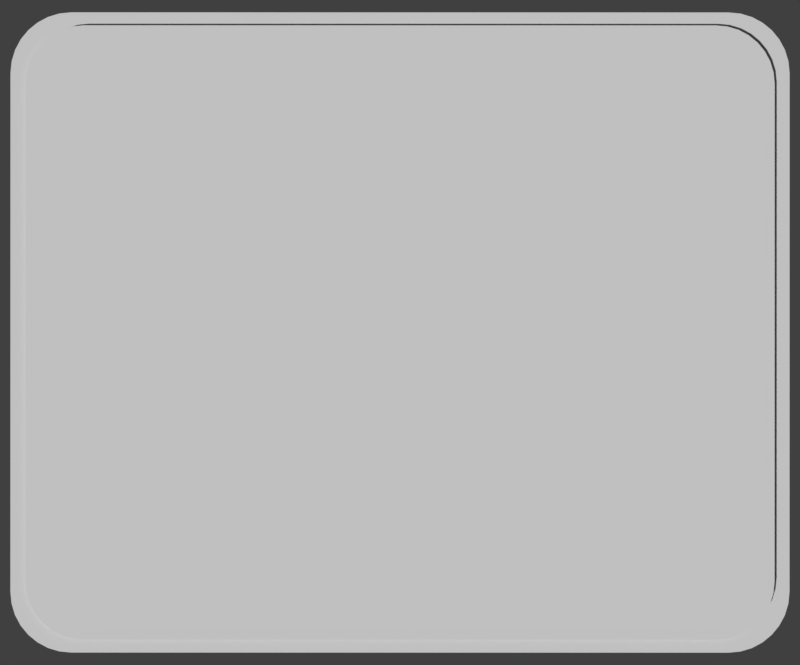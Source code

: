 # Source: Sign_Frame.blend  (saved by Blender 2.79.0; exported with 4.5.12 LTS)
import bpy
from mathutils import Matrix  # noqa: F401  (used for matrix-valued properties, if any)

bpy.ops.wm.read_factory_settings(use_empty=True)
scene = bpy.context.scene
scene.name = 'Scene'

# ---- collections
col_collection_1 = bpy.data.collections.new('Collection 1'); scene.collection.children.link(col_collection_1)

# ---- world
world_world = bpy.data.worlds.new('World'); scene.world = world_world
world_world.color = (0.05088, 0.05088, 0.05088)
world_world.use_sun_shadow = False
world_world.sun_shadow_jitter_overblur = 0.0
world_world.cycles.sampling_method = 'MANUAL'

# ---- cameras
cam_camera_001 = bpy.data.cameras.new('Camera.001')
cam_camera_001.clip_end = 100.0
cam_camera_001.lens = 35.0
cam_camera_001.sensor_width = 32.0
cam_camera_001.sensor_height = 18.0
cam_camera_001.display_size = 2.0
cam_camera_001.dof.focus_distance = 0.0
cam_camera_001.dof.aperture_fstop = 128.0
cam_camera_001.dof.aperture_blades = 6

# ---- meshes
me_plane_003 = bpy.data.meshes.new('Plane.003')
me_plane_003.from_pydata([(-0.6658, -1.0, 0.0), (-0.8217, -0.8441, 0.0), (-0.6962, -0.997, 0.0), (-0.7255, -0.9881, 0.0), (-0.7524, -0.9737, 0.0), (-0.776, -0.9543, 0.0), (-0.7954, -0.9307, 0.0), (-0.8098, -0.9038, 0.0), (-0.8187, -0.8745, 0.0), (0.8217, -0.8441, 0.0), (0.6658, -1.0, 0.0), (0.8187, -0.8745, 0.0), (0.8098, -0.9038, 0.0), (0.7954, -0.9307, 0.0), (0.776, -0.9543, 0.0), (0.7524, -0.9737, 0.0), (0.7255, -0.9881, 0.0), (0.6962, -0.997, 0.0), (-0.8217, 0.8441, 0.0), (-0.6658, 1.0, 0.0), (-0.8187, 0.8745, 0.0), (-0.8098, 0.9038, 0.0), (-0.7954, 0.9307, 0.0), (-0.776, 0.9543, 0.0), (-0.7524, 0.9737, 0.0), (-0.7255, 0.9881, 0.0), (-0.6962, 0.997, 0.0), (0.6658, 1.0, 0.0), (0.8217, 0.8441, 0.0), (0.6962, 0.997, 0.0), (0.7255, 0.9881, 0.0), (0.7524, 0.9737, 0.0), (0.776, 0.9543, 0.0), (0.7954, 0.9307, 0.0), (0.8098, 0.9038, 0.0), (0.8187, 0.8745, 0.0)], [], [(0, 2, 3, 4, 5, 6, 7, 8, 1, 18, 20, 21, 22, 23, 24, 25, 26, 19, 27, 29, 30, 31, 32, 33, 34, 35, 28, 9, 11, 12, 13, 14, 15, 16, 17, 10)])
me_plane_003.use_remesh_preserve_volume = False
me_plane_003.use_remesh_preserve_attributes = False
me_plane_003.use_mirror_vertex_groups = False
me_plane_003.update()
me_plane_002 = bpy.data.meshes.new('Plane.002')
me_plane_002.from_pydata([(-0.6658, -1.0, 0.0), (-0.8217, -0.8441, 0.0), (-0.6962, -0.997, 0.0), (-0.7255, -0.9881, 0.0), (-0.7524, -0.9737, 0.0), (-0.776, -0.9543, 0.0), (-0.7954, -0.9307, 0.0), (-0.8098, -0.9038, 0.0), (-0.8187, -0.8745, 0.0), (0.8217, -0.8441, 0.0), (0.6658, -1.0, 0.0), (0.8187, -0.8745, 0.0), (0.8098, -0.9038, 0.0), (0.7954, -0.9307, 0.0), (0.776, -0.9543, 0.0), (0.7524, -0.9737, 0.0), (0.7255, -0.9881, 0.0), (0.6962, -0.997, 0.0), (-0.8217, 0.8441, 0.0), (-0.6658, 1.0, 0.0), (-0.8187, 0.8745, 0.0), (-0.8098, 0.9038, 0.0), (-0.7954, 0.9307, 0.0), (-0.776, 0.9543, 0.0), (-0.7524, 0.9737, 0.0), (-0.7255, 0.9881, 0.0), (-0.6962, 0.997, 0.0), (0.6658, 1.0, 0.0), (0.8217, 0.8441, 0.0), (0.6962, 0.997, 0.0), (0.7255, 0.9881, 0.0), (0.7524, 0.9737, 0.0), (0.776, 0.9543, 0.0), (0.7954, 0.9307, 0.0), (0.8098, 0.9038, 0.0), (0.8187, 0.8745, 0.0)], [], [(0, 2, 3, 4, 5, 6, 7, 8, 1, 18, 20, 21, 22, 23, 24, 25, 26, 19, 27, 29, 30, 31, 32, 33, 34, 35, 28, 9, 11, 12, 13, 14, 15, 16, 17, 10)])
me_plane_002.use_remesh_preserve_volume = False
me_plane_002.use_remesh_preserve_attributes = False
me_plane_002.use_mirror_vertex_groups = False
me_plane_002.update()

# ---- objects
ob_plane_001 = bpy.data.objects.new('Plane.001', me_plane_003)
ob_plane = bpy.data.objects.new('Plane', me_plane_002)
ob_camera = bpy.data.objects.new('Camera', cam_camera_001)

# ---- transforms, parenting, visibility, modifiers, constraints
ob_plane_001.location = (0.0, 0.0, 0.01)
ob_plane_001.scale = (0.9553, 0.9574, 0.9725)
ob_plane_001.lineart.crease_threshold = 0.0
ob_plane.location = (0.0, 0.0, 0.0)
ob_plane.lineart.crease_threshold = 0.0
ob_camera.location = (0.0, 0.0, 2.246)
ob_camera.rotation_euler = (0.0, 0.0, 1.571)
ob_camera.lineart.crease_threshold = 0.0

# ---- collection membership
col_collection_1.objects.link(ob_plane_001)
col_collection_1.objects.link(ob_plane)
col_collection_1.objects.link(ob_camera)

# ---- scene / render settings (as saved in the file)
scene.camera = ob_camera
scene.frame_start = 1; scene.frame_end = 250; scene.frame_set(1)
scene.render.engine = 'BLENDER_EEVEE_NEXT'
scene.render.resolution_x = 1300
scene.render.resolution_percentage = 50
scene.render.dither_intensity = 0.0
scene.render.use_freestyle = True
scene.cycles.use_denoising = False
scene.cycles.samples = 128
scene.cycles.sampling_pattern = 'TABULATED_SOBOL'
scene.cycles.use_adaptive_sampling = False
scene.cycles.use_light_tree = False
scene.cycles.blur_glossy = 0.0
scene.cycles.sample_clamp_indirect = 0.0
scene.view_settings.view_transform = 'Standard'
bpy.context.view_layer.update()

# ---- added for rendering (the .blend has no usable light): sun
light_auto_sun = bpy.data.lights.new('AutoSun', 'SUN')
light_auto_sun.energy = 3.0
light_auto_sun.angle = 0.0523599
ob_auto_sun = bpy.data.objects.new('AutoSun', light_auto_sun)
scene.collection.objects.link(ob_auto_sun)
ob_auto_sun.rotation_euler = (0.872665, 0.174533, 0.523599)
bpy.context.view_layer.update()
